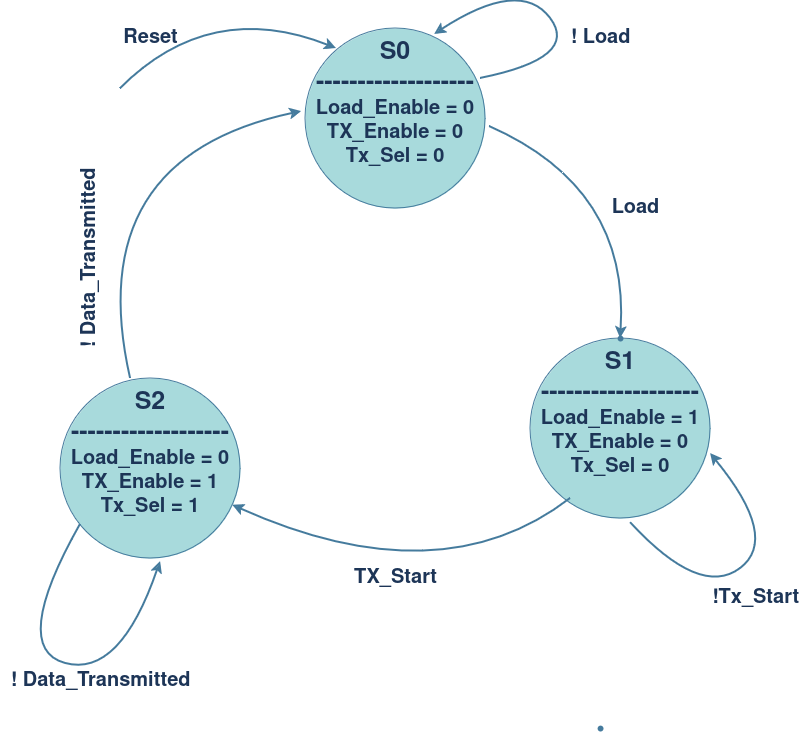

The diagram above was exported from draw.io. Its source (the exported page's mxGraphModel, read from the mxfile embedded in the PNG):
<mxGraphModel dx="1434" dy="1889" grid="1" gridSize="10" guides="1" tooltips="1" connect="1" arrows="1" fold="1" page="1" pageScale="1" pageWidth="826" pageHeight="1169" background="none" math="0" shadow="0">
  <root>
    <mxCell id="0" />
    <mxCell id="1" parent="0" />
    <mxCell id="wKZWYKxJ4k8MQF3HKqfp-96" value="&lt;div&gt;&lt;b&gt;&lt;font style=&quot;font-size: 25px;&quot;&gt;S0&lt;/font&gt;&lt;/b&gt;&lt;/div&gt;&lt;div&gt;&lt;b&gt;&lt;font style=&quot;font-size: 25px;&quot;&gt;-------------------&lt;/font&gt;&lt;/b&gt;&lt;/div&gt;&lt;div&gt;&lt;b style=&quot;font-size: 20px;&quot;&gt;&lt;font style=&quot;font-size: 20px;&quot;&gt;Load_Enable = 0&lt;font style=&quot;font-size: 20px;&quot;&gt;&lt;br&gt;&lt;/font&gt;&lt;/font&gt;&lt;/b&gt;&lt;/div&gt;&lt;div&gt;&lt;b&gt;&lt;font style=&quot;font-size: 25px;&quot;&gt;&lt;/font&gt;&lt;/b&gt;&lt;div&gt;&lt;b style=&quot;font-size: 20px;&quot;&gt;&lt;font style=&quot;font-size: 20px;&quot;&gt;TX_Enable = 0&lt;/font&gt;&lt;/b&gt;&lt;/div&gt;&lt;div&gt;&lt;b&gt;&lt;font style=&quot;font-size: 25px;&quot;&gt;&lt;/font&gt;&lt;/b&gt;&lt;div&gt;&lt;b style=&quot;font-size: 20px;&quot;&gt;&lt;font style=&quot;font-size: 20px;&quot;&gt;Tx_Sel = 0&lt;/font&gt;&lt;/b&gt;&lt;/div&gt;&lt;/div&gt;&lt;/div&gt;&lt;div&gt;&lt;font style=&quot;font-size: 25px;&quot;&gt;&lt;br&gt;&lt;/font&gt;&lt;/div&gt;" style="ellipse;whiteSpace=wrap;html=1;aspect=fixed;labelBackgroundColor=none;fillColor=#A8DADC;strokeColor=#457B9D;fontColor=#1D3557;" parent="1" vertex="1">
      <mxGeometry x="345" y="20" width="180" height="180" as="geometry" />
    </mxCell>
    <mxCell id="wKZWYKxJ4k8MQF3HKqfp-99" value="&lt;div&gt;&lt;b&gt;&lt;font style=&quot;font-size: 25px;&quot;&gt;S1&lt;/font&gt;&lt;/b&gt;&lt;/div&gt;&lt;div&gt;&lt;b&gt;&lt;font style=&quot;font-size: 25px;&quot;&gt;-------------------&lt;/font&gt;&lt;/b&gt;&lt;/div&gt;&lt;div&gt;&lt;b style=&quot;font-size: 20px;&quot;&gt;&lt;font style=&quot;font-size: 20px;&quot;&gt;Load_Enable = 1&lt;font style=&quot;font-size: 20px;&quot;&gt;&lt;br&gt;&lt;/font&gt;&lt;/font&gt;&lt;/b&gt;&lt;/div&gt;&lt;div&gt;&lt;b&gt;&lt;font style=&quot;font-size: 25px;&quot;&gt;&lt;/font&gt;&lt;/b&gt;&lt;div&gt;&lt;b style=&quot;font-size: 20px;&quot;&gt;&lt;font style=&quot;font-size: 20px;&quot;&gt;TX_Enable = 0&lt;/font&gt;&lt;/b&gt;&lt;/div&gt;&lt;div&gt;&lt;b&gt;&lt;font style=&quot;font-size: 25px;&quot;&gt;&lt;/font&gt;&lt;/b&gt;&lt;div&gt;&lt;b style=&quot;font-size: 20px;&quot;&gt;&lt;font style=&quot;font-size: 20px;&quot;&gt;Tx_Sel = 0&lt;/font&gt;&lt;/b&gt;&lt;/div&gt;&lt;/div&gt;&lt;/div&gt;&lt;div&gt;&lt;font style=&quot;font-size: 25px;&quot;&gt;&lt;br&gt;&lt;/font&gt;&lt;/div&gt;" style="ellipse;whiteSpace=wrap;html=1;aspect=fixed;labelBackgroundColor=none;fillColor=#A8DADC;strokeColor=#457B9D;fontColor=#1D3557;" parent="1" vertex="1">
      <mxGeometry x="570" y="330" width="180" height="180" as="geometry" />
    </mxCell>
    <mxCell id="wKZWYKxJ4k8MQF3HKqfp-100" value="&lt;div&gt;&lt;b&gt;&lt;font style=&quot;font-size: 25px;&quot;&gt;S2&lt;/font&gt;&lt;/b&gt;&lt;/div&gt;&lt;div&gt;&lt;b&gt;&lt;font style=&quot;font-size: 25px;&quot;&gt;-------------------&lt;/font&gt;&lt;/b&gt;&lt;/div&gt;&lt;div&gt;&lt;b style=&quot;font-size: 20px;&quot;&gt;&lt;font style=&quot;font-size: 20px;&quot;&gt;Load_Enable = 0&lt;font style=&quot;font-size: 20px;&quot;&gt;&lt;br&gt;&lt;/font&gt;&lt;/font&gt;&lt;/b&gt;&lt;/div&gt;&lt;div&gt;&lt;b&gt;&lt;font style=&quot;font-size: 25px;&quot;&gt;&lt;/font&gt;&lt;/b&gt;&lt;div&gt;&lt;b style=&quot;font-size: 20px;&quot;&gt;&lt;font style=&quot;font-size: 20px;&quot;&gt;TX_Enable = 1&lt;br&gt;&lt;/font&gt;&lt;/b&gt;&lt;/div&gt;&lt;div&gt;&lt;b&gt;&lt;font style=&quot;font-size: 25px;&quot;&gt;&lt;/font&gt;&lt;/b&gt;&lt;div&gt;&lt;b style=&quot;font-size: 20px;&quot;&gt;&lt;font style=&quot;font-size: 20px;&quot;&gt;Tx_Sel = 1&lt;br&gt;&lt;/font&gt;&lt;/b&gt;&lt;/div&gt;&lt;/div&gt;&lt;/div&gt;&lt;div&gt;&lt;font style=&quot;font-size: 25px;&quot;&gt;&lt;br&gt;&lt;/font&gt;&lt;/div&gt;" style="ellipse;whiteSpace=wrap;html=1;aspect=fixed;labelBackgroundColor=none;fillColor=#A8DADC;strokeColor=#457B9D;fontColor=#1D3557;" parent="1" vertex="1">
      <mxGeometry x="100" y="370" width="180" height="180" as="geometry" />
    </mxCell>
    <mxCell id="wKZWYKxJ4k8MQF3HKqfp-101" value="" style="shape=waypoint;sketch=0;size=6;pointerEvents=1;points=[];fillColor=#A8DADC;resizable=0;rotatable=0;perimeter=centerPerimeter;snapToPoint=1;labelBackgroundColor=none;strokeColor=#457B9D;fontColor=#1D3557;" parent="1" vertex="1">
      <mxGeometry x="650" y="320" width="20" height="20" as="geometry" />
    </mxCell>
    <mxCell id="wKZWYKxJ4k8MQF3HKqfp-105" value="" style="shape=waypoint;sketch=0;size=6;pointerEvents=1;points=[];fillColor=#A8DADC;resizable=0;rotatable=0;perimeter=centerPerimeter;snapToPoint=1;labelBackgroundColor=none;strokeColor=#457B9D;fontColor=#1D3557;" parent="1" vertex="1">
      <mxGeometry x="630" y="710" width="20" height="20" as="geometry" />
    </mxCell>
    <mxCell id="wKZWYKxJ4k8MQF3HKqfp-107" value="" style="edgeStyle=none;orthogonalLoop=1;jettySize=auto;html=1;rounded=0;curved=1;exitX=0.556;exitY=1.022;exitDx=0;exitDy=0;exitPerimeter=0;entryX=1;entryY=0.639;entryDx=0;entryDy=0;entryPerimeter=0;strokeWidth=2;labelBackgroundColor=none;strokeColor=#457B9D;fontColor=default;" parent="1" source="wKZWYKxJ4k8MQF3HKqfp-99" target="wKZWYKxJ4k8MQF3HKqfp-99" edge="1">
      <mxGeometry width="80" relative="1" as="geometry">
        <mxPoint x="680" y="520" as="sourcePoint" />
        <mxPoint x="760" y="440" as="targetPoint" />
        <Array as="points">
          <mxPoint x="740" y="590" />
          <mxPoint x="820" y="530" />
        </Array>
      </mxGeometry>
    </mxCell>
    <mxCell id="wKZWYKxJ4k8MQF3HKqfp-108" value="&lt;font size=&quot;1&quot;&gt;&lt;b&gt;&lt;font style=&quot;font-size: 20px;&quot;&gt;!Tx_Start&lt;/font&gt;&lt;/b&gt;&lt;/font&gt;" style="text;html=1;align=center;verticalAlign=middle;resizable=0;points=[];autosize=1;strokeColor=none;fillColor=none;labelBackgroundColor=none;fontColor=#1D3557;" parent="1" vertex="1">
      <mxGeometry x="740" y="570" width="110" height="40" as="geometry" />
    </mxCell>
    <mxCell id="wKZWYKxJ4k8MQF3HKqfp-110" value="" style="endArrow=classic;html=1;rounded=0;curved=1;strokeWidth=2;labelBackgroundColor=none;strokeColor=#457B9D;fontColor=default;" parent="1" target="wKZWYKxJ4k8MQF3HKqfp-100" edge="1">
      <mxGeometry width="50" height="50" relative="1" as="geometry">
        <mxPoint x="610" y="490" as="sourcePoint" />
        <mxPoint x="330" y="550" as="targetPoint" />
        <Array as="points">
          <mxPoint x="480" y="590" />
        </Array>
      </mxGeometry>
    </mxCell>
    <mxCell id="wKZWYKxJ4k8MQF3HKqfp-112" value="" style="endArrow=classic;html=1;rounded=0;curved=1;strokeWidth=2;entryX=0.15;entryY=0.55;entryDx=0;entryDy=0;entryPerimeter=0;exitX=1.022;exitY=0.544;exitDx=0;exitDy=0;exitPerimeter=0;labelBackgroundColor=none;strokeColor=#457B9D;fontColor=default;" parent="1" source="wKZWYKxJ4k8MQF3HKqfp-96" target="wKZWYKxJ4k8MQF3HKqfp-101" edge="1">
      <mxGeometry width="50" height="50" relative="1" as="geometry">
        <mxPoint x="460" y="169.1" as="sourcePoint" />
        <mxPoint x="634.2720779386418" y="330.0045455704927" as="targetPoint" />
        <Array as="points">
          <mxPoint x="670" y="180" />
        </Array>
      </mxGeometry>
    </mxCell>
    <mxCell id="wKZWYKxJ4k8MQF3HKqfp-109" value="&lt;font size=&quot;1&quot;&gt;&lt;b style=&quot;font-size: 20px;&quot;&gt;Load&lt;/b&gt;&lt;/font&gt;" style="text;html=1;align=center;verticalAlign=middle;resizable=0;points=[];autosize=1;strokeColor=none;fillColor=none;labelBackgroundColor=none;fontColor=#1D3557;" parent="1" vertex="1">
      <mxGeometry x="640" y="180" width="70" height="40" as="geometry" />
    </mxCell>
    <mxCell id="wKZWYKxJ4k8MQF3HKqfp-114" value="" style="endArrow=classic;html=1;rounded=0;entryX=-0.022;entryY=0.461;entryDx=0;entryDy=0;entryPerimeter=0;curved=1;strokeWidth=2;labelBackgroundColor=none;strokeColor=#457B9D;fontColor=default;" parent="1" target="wKZWYKxJ4k8MQF3HKqfp-96" edge="1">
      <mxGeometry width="50" height="50" relative="1" as="geometry">
        <mxPoint x="170" y="370" as="sourcePoint" />
        <mxPoint x="220" y="320" as="targetPoint" />
        <Array as="points">
          <mxPoint x="120" y="150" />
        </Array>
      </mxGeometry>
    </mxCell>
    <mxCell id="wKZWYKxJ4k8MQF3HKqfp-115" value="&lt;b&gt;&lt;font style=&quot;font-size: 20px;&quot;&gt;TX_Start&lt;/font&gt;&lt;/b&gt;" style="text;html=1;align=center;verticalAlign=middle;resizable=0;points=[];autosize=1;strokeColor=none;fillColor=none;labelBackgroundColor=none;fontColor=#1D3557;" parent="1" vertex="1">
      <mxGeometry x="380" y="550" width="110" height="40" as="geometry" />
    </mxCell>
    <mxCell id="wKZWYKxJ4k8MQF3HKqfp-116" value="" style="endArrow=classic;html=1;rounded=0;curved=1;entryX=0.556;entryY=1.017;entryDx=0;entryDy=0;entryPerimeter=0;strokeWidth=2;labelBackgroundColor=none;strokeColor=#457B9D;fontColor=default;" parent="1" target="wKZWYKxJ4k8MQF3HKqfp-100" edge="1">
      <mxGeometry width="50" height="50" relative="1" as="geometry">
        <mxPoint x="120" y="516.04" as="sourcePoint" />
        <mxPoint x="182.98000000000002" y="550" as="targetPoint" />
        <Array as="points">
          <mxPoint x="50" y="640" />
          <mxPoint x="160" y="670" />
        </Array>
      </mxGeometry>
    </mxCell>
    <mxCell id="wKZWYKxJ4k8MQF3HKqfp-117" value="&lt;b&gt;&lt;font style=&quot;font-size: 20px;&quot;&gt;!&lt;/font&gt;&lt;font style=&quot;font-size: 20px;&quot;&gt; Data_Transmitted&lt;/font&gt;&lt;/b&gt;" style="text;html=1;align=center;verticalAlign=middle;resizable=0;points=[];autosize=1;strokeColor=none;fillColor=none;labelBackgroundColor=none;fontColor=#1D3557;" parent="1" vertex="1">
      <mxGeometry x="40" y="653" width="200" height="40" as="geometry" />
    </mxCell>
    <mxCell id="wKZWYKxJ4k8MQF3HKqfp-118" value="&lt;b&gt;&lt;font style=&quot;font-size: 20px;&quot;&gt;!&lt;/font&gt;&lt;font style=&quot;font-size: 20px;&quot;&gt; Data_Transmitted&lt;/font&gt;&lt;/b&gt;" style="text;html=1;align=center;verticalAlign=middle;resizable=0;points=[];autosize=1;strokeColor=none;fillColor=none;rotation=270;labelBackgroundColor=none;fontColor=#1D3557;" parent="1" vertex="1">
      <mxGeometry x="30" y="230" width="200" height="40" as="geometry" />
    </mxCell>
    <mxCell id="wKZWYKxJ4k8MQF3HKqfp-119" value="" style="endArrow=classic;html=1;rounded=0;entryX=0.172;entryY=0.111;entryDx=0;entryDy=0;entryPerimeter=0;curved=1;strokeWidth=2;labelBackgroundColor=none;strokeColor=#457B9D;fontColor=default;" parent="1" target="wKZWYKxJ4k8MQF3HKqfp-96" edge="1">
      <mxGeometry width="50" height="50" relative="1" as="geometry">
        <mxPoint x="160" y="80" as="sourcePoint" />
        <mxPoint x="270" y="20" as="targetPoint" />
        <Array as="points">
          <mxPoint x="250" y="-10" />
        </Array>
      </mxGeometry>
    </mxCell>
    <mxCell id="wKZWYKxJ4k8MQF3HKqfp-122" value="&lt;font style=&quot;font-size: 20px;&quot;&gt;&lt;b&gt;Reset&lt;/b&gt;&lt;/font&gt;" style="text;html=1;align=center;verticalAlign=middle;resizable=0;points=[];autosize=1;strokeColor=none;fillColor=none;labelBackgroundColor=none;fontColor=#1D3557;" parent="1" vertex="1">
      <mxGeometry x="150" y="10" width="80" height="40" as="geometry" />
    </mxCell>
    <mxCell id="u0nAsui7KEVSF7lVV9AN-1" value="" style="endArrow=classic;html=1;rounded=0;entryX=0.717;entryY=0.033;entryDx=0;entryDy=0;entryPerimeter=0;curved=1;strokeWidth=2;labelBackgroundColor=none;strokeColor=#457B9D;fontColor=default;" edge="1" parent="1" target="wKZWYKxJ4k8MQF3HKqfp-96">
      <mxGeometry width="50" height="50" relative="1" as="geometry">
        <mxPoint x="520" y="70" as="sourcePoint" />
        <mxPoint x="570" y="20" as="targetPoint" />
        <Array as="points">
          <mxPoint x="620" y="50" />
          <mxPoint x="560" y="-30" />
        </Array>
      </mxGeometry>
    </mxCell>
    <mxCell id="u0nAsui7KEVSF7lVV9AN-2" value="&lt;b&gt;&lt;font style=&quot;font-size: 20px;&quot;&gt;! Load&lt;/font&gt;&lt;/b&gt;" style="text;html=1;align=center;verticalAlign=middle;resizable=0;points=[];autosize=1;strokeColor=none;fillColor=none;labelBackgroundColor=none;fontColor=#1D3557;" vertex="1" parent="1">
      <mxGeometry x="600" y="10" width="80" height="40" as="geometry" />
    </mxCell>
  </root>
</mxGraphModel>